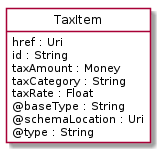

The diagram above was rendered by PlantUML. Its source (embedded in the PNG):
@startuml
hide circle
hide methods
hide stereotype
show <<Enumeration>> stereotype
skinparam class {
   BackgroundColor<<Enumeration>> #E6F5F7
   BackgroundColor<<Ref>> #FFFFE0
   BackgroundColor<<Pivot>> #FFFFFFF
   BackgroundColor<<SimpleType>> #E2F0DA
   BackgroundColor #FCF2E3
}

class TaxItem <<Pivot>> {
    href : Uri
    id : String
    taxAmount : Money
    taxCategory : String
    taxRate : Float
    @baseType : String
    @schemaLocation : Uri
    @type : String
}


@enduml